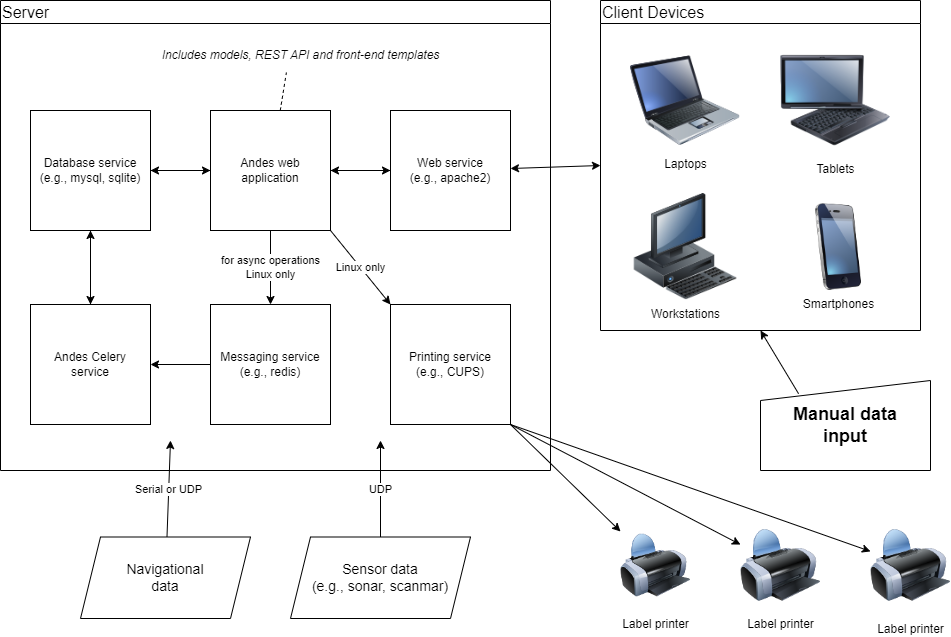

The diagram above was exported from draw.io. Its source (the exported page's mxGraphModel, read from the mxfile embedded in the PNG):
<mxGraphModel dx="1426" dy="793" grid="1" gridSize="10" guides="1" tooltips="1" connect="1" arrows="1" fold="1" page="1" pageScale="1" pageWidth="1100" pageHeight="850" math="0" shadow="0" extFonts="Permanent Marker^https://fonts.googleapis.com/css?family=Permanent+Marker">
  <root>
    <mxCell id="0" />
    <mxCell id="1" parent="0" />
    <mxCell id="8GuR-a8V1e1RuhHZd9S7-1" value="Server" style="swimlane;whiteSpace=wrap;html=1;align=left;fontSize=16;fontStyle=0" parent="1" vertex="1">
      <mxGeometry x="10" y="10" width="550" height="470" as="geometry" />
    </mxCell>
    <mxCell id="8GuR-a8V1e1RuhHZd9S7-34" value="" style="rounded=0;orthogonalLoop=1;jettySize=auto;html=1;" parent="8GuR-a8V1e1RuhHZd9S7-1" source="8GuR-a8V1e1RuhHZd9S7-2" target="8GuR-a8V1e1RuhHZd9S7-3" edge="1">
      <mxGeometry relative="1" as="geometry" />
    </mxCell>
    <mxCell id="8GuR-a8V1e1RuhHZd9S7-38" value="" style="rounded=0;orthogonalLoop=1;jettySize=auto;html=1;" parent="8GuR-a8V1e1RuhHZd9S7-1" source="8GuR-a8V1e1RuhHZd9S7-2" target="8GuR-a8V1e1RuhHZd9S7-5" edge="1">
      <mxGeometry relative="1" as="geometry" />
    </mxCell>
    <mxCell id="8GuR-a8V1e1RuhHZd9S7-2" value="Database service&lt;br&gt;(e.g., mysql, sqlite)" style="whiteSpace=wrap;html=1;aspect=fixed;" parent="8GuR-a8V1e1RuhHZd9S7-1" vertex="1">
      <mxGeometry x="30" y="110" width="120" height="120" as="geometry" />
    </mxCell>
    <mxCell id="8GuR-a8V1e1RuhHZd9S7-35" value="for async operations&lt;br&gt;Linux only" style="rounded=0;orthogonalLoop=1;jettySize=auto;html=1;" parent="8GuR-a8V1e1RuhHZd9S7-1" source="8GuR-a8V1e1RuhHZd9S7-3" target="8GuR-a8V1e1RuhHZd9S7-6" edge="1">
      <mxGeometry relative="1" as="geometry" />
    </mxCell>
    <mxCell id="8GuR-a8V1e1RuhHZd9S7-36" value="" style="rounded=0;orthogonalLoop=1;jettySize=auto;html=1;" parent="8GuR-a8V1e1RuhHZd9S7-1" source="8GuR-a8V1e1RuhHZd9S7-3" target="8GuR-a8V1e1RuhHZd9S7-4" edge="1">
      <mxGeometry relative="1" as="geometry" />
    </mxCell>
    <mxCell id="8GuR-a8V1e1RuhHZd9S7-39" value="" style="rounded=0;orthogonalLoop=1;jettySize=auto;html=1;" parent="8GuR-a8V1e1RuhHZd9S7-1" source="8GuR-a8V1e1RuhHZd9S7-3" target="8GuR-a8V1e1RuhHZd9S7-2" edge="1">
      <mxGeometry relative="1" as="geometry" />
    </mxCell>
    <mxCell id="8GuR-a8V1e1RuhHZd9S7-48" value="" style="rounded=0;orthogonalLoop=1;jettySize=auto;html=1;dashed=1;endArrow=none;endFill=0;entryX=0.453;entryY=1.067;entryDx=0;entryDy=0;entryPerimeter=0;" parent="8GuR-a8V1e1RuhHZd9S7-1" source="8GuR-a8V1e1RuhHZd9S7-3" target="8GuR-a8V1e1RuhHZd9S7-43" edge="1">
      <mxGeometry relative="1" as="geometry">
        <mxPoint x="304" y="85" as="targetPoint" />
      </mxGeometry>
    </mxCell>
    <mxCell id="8GuR-a8V1e1RuhHZd9S7-3" value="Andes web application" style="whiteSpace=wrap;html=1;aspect=fixed;" parent="8GuR-a8V1e1RuhHZd9S7-1" vertex="1">
      <mxGeometry x="210" y="110" width="120" height="120" as="geometry" />
    </mxCell>
    <mxCell id="8GuR-a8V1e1RuhHZd9S7-40" value="" style="rounded=0;orthogonalLoop=1;jettySize=auto;html=1;" parent="8GuR-a8V1e1RuhHZd9S7-1" source="8GuR-a8V1e1RuhHZd9S7-4" target="8GuR-a8V1e1RuhHZd9S7-3" edge="1">
      <mxGeometry relative="1" as="geometry" />
    </mxCell>
    <mxCell id="8GuR-a8V1e1RuhHZd9S7-4" value="Web service&lt;br&gt;(e.g., apache2)" style="whiteSpace=wrap;html=1;aspect=fixed;" parent="8GuR-a8V1e1RuhHZd9S7-1" vertex="1">
      <mxGeometry x="390" y="110" width="120" height="120" as="geometry" />
    </mxCell>
    <mxCell id="8GuR-a8V1e1RuhHZd9S7-60" value="" style="edgeStyle=orthogonalEdgeStyle;rounded=0;orthogonalLoop=1;jettySize=auto;html=1;" parent="8GuR-a8V1e1RuhHZd9S7-1" source="8GuR-a8V1e1RuhHZd9S7-5" target="8GuR-a8V1e1RuhHZd9S7-2" edge="1">
      <mxGeometry relative="1" as="geometry" />
    </mxCell>
    <mxCell id="8GuR-a8V1e1RuhHZd9S7-5" value="Andes Celery&lt;br&gt;service" style="whiteSpace=wrap;html=1;aspect=fixed;" parent="8GuR-a8V1e1RuhHZd9S7-1" vertex="1">
      <mxGeometry x="30" y="304" width="120" height="120" as="geometry" />
    </mxCell>
    <mxCell id="8GuR-a8V1e1RuhHZd9S7-42" value="" style="rounded=0;orthogonalLoop=1;jettySize=auto;html=1;" parent="8GuR-a8V1e1RuhHZd9S7-1" source="8GuR-a8V1e1RuhHZd9S7-6" target="8GuR-a8V1e1RuhHZd9S7-5" edge="1">
      <mxGeometry relative="1" as="geometry" />
    </mxCell>
    <mxCell id="8GuR-a8V1e1RuhHZd9S7-6" value="Messaging service&lt;br&gt;(e.g., redis)" style="whiteSpace=wrap;html=1;aspect=fixed;" parent="8GuR-a8V1e1RuhHZd9S7-1" vertex="1">
      <mxGeometry x="210" y="304" width="120" height="120" as="geometry" />
    </mxCell>
    <mxCell id="8GuR-a8V1e1RuhHZd9S7-7" value="Printing service&lt;br&gt;(e.g., CUPS)" style="whiteSpace=wrap;html=1;aspect=fixed;" parent="8GuR-a8V1e1RuhHZd9S7-1" vertex="1">
      <mxGeometry x="390" y="304" width="120" height="120" as="geometry" />
    </mxCell>
    <mxCell id="8GuR-a8V1e1RuhHZd9S7-37" value="Linux only" style="rounded=0;orthogonalLoop=1;jettySize=auto;html=1;exitX=1;exitY=1;exitDx=0;exitDy=0;entryX=0;entryY=0;entryDx=0;entryDy=0;" parent="8GuR-a8V1e1RuhHZd9S7-1" source="8GuR-a8V1e1RuhHZd9S7-3" target="8GuR-a8V1e1RuhHZd9S7-7" edge="1">
      <mxGeometry relative="1" as="geometry">
        <mxPoint x="280" y="240" as="sourcePoint" />
        <mxPoint x="440" y="285" as="targetPoint" />
      </mxGeometry>
    </mxCell>
    <mxCell id="8GuR-a8V1e1RuhHZd9S7-43" value="Includes models, REST API and front-end templates" style="text;html=1;align=center;verticalAlign=middle;resizable=0;points=[];autosize=1;strokeColor=none;fillColor=none;fontStyle=2" parent="8GuR-a8V1e1RuhHZd9S7-1" vertex="1">
      <mxGeometry x="150" y="40" width="300" height="30" as="geometry" />
    </mxCell>
    <mxCell id="8GuR-a8V1e1RuhHZd9S7-51" value="" style="rounded=0;orthogonalLoop=1;jettySize=auto;html=1;exitX=0.224;exitY=0.147;exitDx=0;exitDy=0;exitPerimeter=0;entryX=0.5;entryY=1;entryDx=0;entryDy=0;" parent="1" source="8GuR-a8V1e1RuhHZd9S7-8" target="8GuR-a8V1e1RuhHZd9S7-11" edge="1">
      <mxGeometry relative="1" as="geometry">
        <mxPoint x="800" y="320" as="targetPoint" />
      </mxGeometry>
    </mxCell>
    <mxCell id="8GuR-a8V1e1RuhHZd9S7-8" value="&lt;font style=&quot;font-size: 18px;&quot;&gt;Manual data &lt;br&gt;input&lt;/font&gt;" style="shape=manualInput;whiteSpace=wrap;html=1;size=20;fontSize=16;fontStyle=1" parent="1" vertex="1">
      <mxGeometry x="770" y="390" width="170" height="90" as="geometry" />
    </mxCell>
    <mxCell id="8GuR-a8V1e1RuhHZd9S7-58" value="UDP" style="rounded=0;orthogonalLoop=1;jettySize=auto;html=1;" parent="1" source="8GuR-a8V1e1RuhHZd9S7-9" edge="1">
      <mxGeometry relative="1" as="geometry">
        <mxPoint x="390" y="450" as="targetPoint" />
      </mxGeometry>
    </mxCell>
    <mxCell id="8GuR-a8V1e1RuhHZd9S7-9" value="Sensor data&lt;br style=&quot;font-size: 14px;&quot;&gt;(e.g., sonar, scanmar)" style="shape=parallelogram;perimeter=parallelogramPerimeter;whiteSpace=wrap;html=1;fixedSize=1;fontSize=14;" parent="1" vertex="1">
      <mxGeometry x="300" y="546.5" width="180" height="81.5" as="geometry" />
    </mxCell>
    <mxCell id="8GuR-a8V1e1RuhHZd9S7-59" value="Serial or UDP" style="rounded=0;orthogonalLoop=1;jettySize=auto;html=1;" parent="1" source="8GuR-a8V1e1RuhHZd9S7-10" edge="1">
      <mxGeometry relative="1" as="geometry">
        <mxPoint x="180" y="450" as="targetPoint" />
      </mxGeometry>
    </mxCell>
    <mxCell id="8GuR-a8V1e1RuhHZd9S7-10" value="Navigational &lt;br style=&quot;font-size: 14px;&quot;&gt;data" style="shape=parallelogram;perimeter=parallelogramPerimeter;whiteSpace=wrap;html=1;fixedSize=1;fontSize=14;" parent="1" vertex="1">
      <mxGeometry x="90" y="546.5" width="170" height="81.5" as="geometry" />
    </mxCell>
    <mxCell id="8GuR-a8V1e1RuhHZd9S7-11" value="Client Devices" style="swimlane;whiteSpace=wrap;html=1;align=left;fontStyle=0;fontSize=16;" parent="1" vertex="1">
      <mxGeometry x="610" y="10" width="320" height="330" as="geometry" />
    </mxCell>
    <mxCell id="8GuR-a8V1e1RuhHZd9S7-19" value="Laptops" style="image;html=1;image=img/lib/clip_art/computers/Laptop_128x128.png" parent="8GuR-a8V1e1RuhHZd9S7-11" vertex="1">
      <mxGeometry x="30" y="50" width="110" height="100" as="geometry" />
    </mxCell>
    <mxCell id="8GuR-a8V1e1RuhHZd9S7-21" value="Tablets" style="image;html=1;image=img/lib/clip_art/computers/Fujitsu_Tablet_128x128.png" parent="8GuR-a8V1e1RuhHZd9S7-11" vertex="1">
      <mxGeometry x="180" y="45" width="110" height="110" as="geometry" />
    </mxCell>
    <mxCell id="8GuR-a8V1e1RuhHZd9S7-27" value="Smartphones" style="image;html=1;image=img/lib/clip_art/telecommunication/iPhone_128x128.png" parent="8GuR-a8V1e1RuhHZd9S7-11" vertex="1">
      <mxGeometry x="188" y="203" width="100" height="87" as="geometry" />
    </mxCell>
    <mxCell id="8GuR-a8V1e1RuhHZd9S7-30" value="Workstations" style="image;html=1;image=img/lib/clip_art/computers/Workstation_128x128.png" parent="8GuR-a8V1e1RuhHZd9S7-11" vertex="1">
      <mxGeometry x="30" y="193" width="110" height="107" as="geometry" />
    </mxCell>
    <mxCell id="8GuR-a8V1e1RuhHZd9S7-49" value="Label printer" style="image;html=1;image=img/lib/clip_art/computers/Printer_128x128.png" parent="1" vertex="1">
      <mxGeometry x="630" y="530" width="70" height="90" as="geometry" />
    </mxCell>
    <mxCell id="8GuR-a8V1e1RuhHZd9S7-41" style="rounded=0;orthogonalLoop=1;jettySize=auto;html=1;startArrow=classic;startFill=1;entryX=0;entryY=0.5;entryDx=0;entryDy=0;" parent="1" source="8GuR-a8V1e1RuhHZd9S7-4" target="8GuR-a8V1e1RuhHZd9S7-11" edge="1">
      <mxGeometry relative="1" as="geometry">
        <mxPoint x="770" y="185" as="targetPoint" />
      </mxGeometry>
    </mxCell>
    <mxCell id="8GuR-a8V1e1RuhHZd9S7-53" value="" style="rounded=0;orthogonalLoop=1;jettySize=auto;html=1;exitX=1;exitY=1;exitDx=0;exitDy=0;" parent="1" source="8GuR-a8V1e1RuhHZd9S7-7" target="8GuR-a8V1e1RuhHZd9S7-49" edge="1">
      <mxGeometry x="0.1874" y="1" relative="1" as="geometry">
        <mxPoint x="350" y="250" as="sourcePoint" />
        <mxPoint x="410" y="324" as="targetPoint" />
        <mxPoint as="offset" />
      </mxGeometry>
    </mxCell>
    <mxCell id="8GuR-a8V1e1RuhHZd9S7-54" value="Label printer" style="image;html=1;image=img/lib/clip_art/computers/Printer_128x128.png" parent="1" vertex="1">
      <mxGeometry x="750" y="530" width="80" height="90" as="geometry" />
    </mxCell>
    <mxCell id="8GuR-a8V1e1RuhHZd9S7-55" value="Label printer" style="image;html=1;image=img/lib/clip_art/computers/Printer_128x128.png" parent="1" vertex="1">
      <mxGeometry x="880" y="525" width="80" height="100" as="geometry" />
    </mxCell>
    <mxCell id="8GuR-a8V1e1RuhHZd9S7-56" value="" style="rounded=0;orthogonalLoop=1;jettySize=auto;html=1;exitX=1;exitY=1;exitDx=0;exitDy=0;" parent="1" source="8GuR-a8V1e1RuhHZd9S7-7" target="8GuR-a8V1e1RuhHZd9S7-54" edge="1">
      <mxGeometry x="0.1874" y="1" relative="1" as="geometry">
        <mxPoint x="520" y="430" as="sourcePoint" />
        <mxPoint x="610" y="523" as="targetPoint" />
        <mxPoint as="offset" />
      </mxGeometry>
    </mxCell>
    <mxCell id="8GuR-a8V1e1RuhHZd9S7-57" value="" style="rounded=0;orthogonalLoop=1;jettySize=auto;html=1;exitX=1;exitY=1;exitDx=0;exitDy=0;" parent="1" source="8GuR-a8V1e1RuhHZd9S7-7" target="8GuR-a8V1e1RuhHZd9S7-55" edge="1">
      <mxGeometry x="0.1874" y="1" relative="1" as="geometry">
        <mxPoint x="530" y="420" as="sourcePoint" />
        <mxPoint x="730" y="538" as="targetPoint" />
        <mxPoint as="offset" />
      </mxGeometry>
    </mxCell>
  </root>
</mxGraphModel>